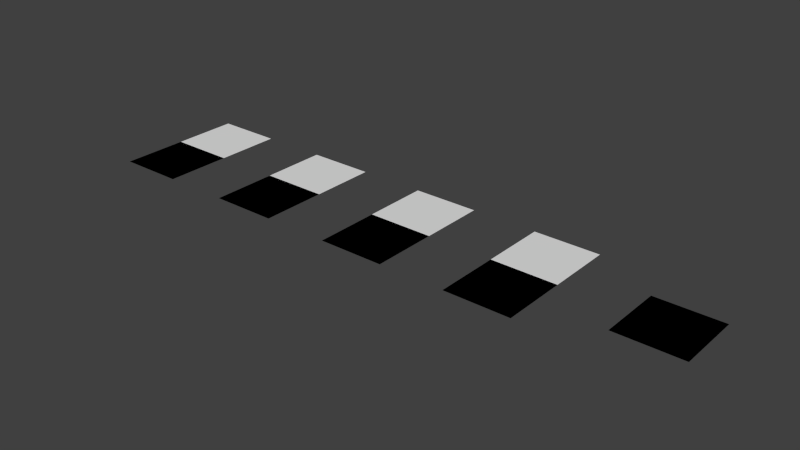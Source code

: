 # Source: 4_bnw_maps_in_one_TERRAIN_MASK.blend  (saved by Blender 2.70.0; exported with 4.5.12 LTS)
import bpy
from mathutils import Matrix  # noqa: F401  (used for matrix-valued properties, if any)

bpy.ops.wm.read_factory_settings(use_empty=True)
scene = bpy.context.scene
scene.name = 'Scene'

# ---- collections
col_collection_1 = bpy.data.collections.new('Collection 1'); scene.collection.children.link(col_collection_1)

# ---- materials (node trees are filled in below, after node groups)
mat_view_texture_01 = bpy.data.materials.new('view_texture_01')
mat_view_texture_01.alpha_threshold = 0.0
mat_view_texture_01.use_transparent_shadow = False
mat_view_texture_01.roughness = 0.5
mat_view_texture_01.specular_intensity = 1.0
mat_view_texture_01.line_color = (0.0, 0.0, 0.0, 1.0)
mat_view_texture_02 = bpy.data.materials.new('view_texture_02')
mat_view_texture_02.alpha_threshold = 0.0
mat_view_texture_02.use_transparent_shadow = False
mat_view_texture_02.roughness = 0.5
mat_view_texture_02.specular_intensity = 1.0
mat_view_texture_02.line_color = (0.0, 0.0, 0.0, 1.0)
mat_view_texture_03 = bpy.data.materials.new('view_texture_03')
mat_view_texture_03.alpha_threshold = 0.0
mat_view_texture_03.use_transparent_shadow = False
mat_view_texture_03.roughness = 0.5
mat_view_texture_03.specular_intensity = 1.0
mat_view_texture_03.line_color = (0.0, 0.0, 0.0, 1.0)
mat_view_texture_04 = bpy.data.materials.new('view_texture_04')
mat_view_texture_04.alpha_threshold = 0.0
mat_view_texture_04.use_transparent_shadow = False
mat_view_texture_04.roughness = 0.5
mat_view_texture_04.specular_intensity = 1.0
mat_view_texture_04.line_color = (0.0, 0.0, 0.0, 1.0)
mat_texture_04 = bpy.data.materials.new('texture_04')
mat_texture_04.alpha_threshold = 0.0
mat_texture_04.use_transparent_shadow = False
mat_texture_04.roughness = 0.5
mat_texture_04.specular_intensity = 1.0
mat_texture_04.line_color = (0.0, 0.0, 0.0, 1.0)
mat_texture_03 = bpy.data.materials.new('texture_03')
mat_texture_03.alpha_threshold = 0.0
mat_texture_03.use_transparent_shadow = False
mat_texture_03.roughness = 0.5
mat_texture_03.specular_intensity = 1.0
mat_texture_03.line_color = (0.0, 0.0, 0.0, 1.0)
mat_texture_02 = bpy.data.materials.new('texture_02')
mat_texture_02.alpha_threshold = 0.0
mat_texture_02.use_transparent_shadow = False
mat_texture_02.roughness = 0.5
mat_texture_02.specular_intensity = 1.0
mat_texture_02.line_color = (0.0, 0.0, 0.0, 1.0)
mat_texture_01 = bpy.data.materials.new('texture_01')
mat_texture_01.alpha_threshold = 0.0
mat_texture_01.use_transparent_shadow = False
mat_texture_01.roughness = 0.5
mat_texture_01.specular_intensity = 1.0
mat_texture_01.line_color = (0.0, 0.0, 0.0, 1.0)
mat_combiner = bpy.data.materials.new('combiner')
mat_combiner.alpha_threshold = 0.0
mat_combiner.use_transparent_shadow = False
mat_combiner.roughness = 0.5
mat_combiner.specular_intensity = 1.0
mat_combiner.line_color = (0.0, 0.0, 0.0, 1.0)

# ---- material node trees
mat_view_texture_01.use_nodes = True; mat_view_texture_01.node_tree.nodes.clear()
_N = mat_view_texture_01.node_tree.nodes; _L = mat_view_texture_01.node_tree.links
n0 = _N.new('NodeUndefined'); n0.name = 'Geometry'; n0.location = (-1568, -152)
n1 = _N.new('NodeUndefined'); n1.name = 'Material'; n1.location = (-212, 616)
n1.inputs[1].default_value = (1.0, 1.0, 1.0, 1.0)
n1.inputs[2].default_value = 1.0
n1.inputs[3].default_value = (0.0, 0.0, 0.0)
n2 = _N.new('NodeUndefined'); n2.name = 'Texture'; n2.location = (-1166, 174)
n3 = _N.new('ShaderNodeSeparateColor'); n3.name = 'Separate RGB'; n3.location = (-658, 208)
n4 = _N.new('NodeUndefined'); n4.name = 'Output'; n4.location = (306, 932)
n4.inputs[1].default_value = 1.0
_L.new(n1.outputs[0], n4.inputs[0])
_L.new(n0.outputs[4], n2.inputs[0])
_L.new(n2.outputs[1], n3.inputs[0])
_L.new(n3.outputs[0], n1.inputs[0])
mat_view_texture_02.use_nodes = True; mat_view_texture_02.node_tree.nodes.clear()
_N = mat_view_texture_02.node_tree.nodes; _L = mat_view_texture_02.node_tree.links
n0 = _N.new('NodeUndefined'); n0.name = 'Geometry'; n0.location = (-1568, -152)
n1 = _N.new('NodeUndefined'); n1.name = 'Output'; n1.location = (320, 920)
n1.inputs[1].default_value = 1.0
n2 = _N.new('NodeUndefined'); n2.name = 'Material'; n2.location = (-212, 616)
n2.inputs[1].default_value = (1.0, 1.0, 1.0, 1.0)
n2.inputs[2].default_value = 1.0
n2.inputs[3].default_value = (0.0, 0.0, 0.0)
n3 = _N.new('ShaderNodeSeparateColor'); n3.name = 'Separate RGB'; n3.location = (-633, 208)
n4 = _N.new('NodeUndefined'); n4.name = 'Texture'; n4.location = (-1069, 166)
_L.new(n2.outputs[0], n1.inputs[0])
_L.new(n0.outputs[4], n4.inputs[0])
_L.new(n4.outputs[1], n3.inputs[0])
_L.new(n3.outputs[1], n2.inputs[0])
mat_view_texture_03.use_nodes = True; mat_view_texture_03.node_tree.nodes.clear()
_N = mat_view_texture_03.node_tree.nodes; _L = mat_view_texture_03.node_tree.links
n0 = _N.new('NodeUndefined'); n0.name = 'Texture'; n0.location = (-1069, 166)
n1 = _N.new('NodeUndefined'); n1.name = 'Geometry'; n1.location = (-1568, -152)
n2 = _N.new('NodeUndefined'); n2.name = 'Output'; n2.location = (320, 920)
n2.inputs[1].default_value = 1.0
n3 = _N.new('NodeUndefined'); n3.name = 'Material'; n3.location = (-212, 616)
n3.inputs[1].default_value = (1.0, 1.0, 1.0, 1.0)
n3.inputs[2].default_value = 1.0
n3.inputs[3].default_value = (0.0, 0.0, 0.0)
n4 = _N.new('ShaderNodeSeparateColor'); n4.name = 'Separate RGB'; n4.location = (-630, 203)
_L.new(n3.outputs[0], n2.inputs[0])
_L.new(n1.outputs[4], n0.inputs[0])
_L.new(n0.outputs[1], n4.inputs[0])
_L.new(n4.outputs[2], n3.inputs[0])
mat_view_texture_04.use_nodes = True; mat_view_texture_04.node_tree.nodes.clear()
_N = mat_view_texture_04.node_tree.nodes; _L = mat_view_texture_04.node_tree.links
n0 = _N.new('NodeUndefined'); n0.name = 'Geometry'; n0.location = (-1494, -150)
n1 = _N.new('NodeUndefined'); n1.name = 'Texture'; n1.location = (-1141, 164)
n2 = _N.new('NodeUndefined'); n2.name = 'Output'; n2.location = (320, 920)
n2.inputs[1].default_value = 1.0
n3 = _N.new('NodeUndefined'); n3.name = 'Material'; n3.location = (-212, 616)
n3.inputs[1].default_value = (1.0, 1.0, 1.0, 1.0)
n3.inputs[2].default_value = 1.0
n3.inputs[3].default_value = (0.0, 0.0, 0.0)
_L.new(n3.outputs[0], n2.inputs[0])
_L.new(n0.outputs[4], n1.inputs[0])
_L.new(n1.outputs[0], n3.inputs[0])
mat_combiner.use_nodes = True; mat_combiner.node_tree.nodes.clear()
_N = mat_combiner.node_tree.nodes; _L = mat_combiner.node_tree.links
n0 = _N.new('NodeUndefined'); n0.name = 'Texture.001'; n0.location = (-1024, 374)
n1 = _N.new('NodeUndefined'); n1.name = 'Texture.002'; n1.location = (-1022, -150)
n2 = _N.new('NodeUndefined'); n2.name = 'Texture'; n2.location = (-1026, 876)
n3 = _N.new('NodeUndefined'); n3.name = 'Geometry'; n3.location = (-1871, -30)
n4 = _N.new('NodeUndefined'); n4.name = 'Texture.003'; n4.location = (-1033, -669)
n5 = _N.new('ShaderNodeCombineColor'); n5.name = 'Combine RGB'; n5.location = (-204, 362)
n6 = _N.new('NodeUndefined'); n6.name = 'Extended Material'; n6.location = (662, 680)
n6.inputs[1].default_value = (1.0, 1.0, 1.0, 1.0)
n6.inputs[2].default_value = 1.0
n6.inputs[3].default_value = (0.0, 0.0, 0.0)
n6.inputs[4].default_value = (1.0, 1.0, 1.0, 1.0)
n6.inputs[5].default_value = 1.0
n6.inputs[6].default_value = 0.0
n6.inputs[7].default_value = 1.0
n6.inputs[8].default_value = 0.0
n6.inputs[10].default_value = 0.0
n7 = _N.new('NodeUndefined'); n7.name = 'Output'; n7.location = (1215, 972)
_L.new(n6.outputs[0], n7.inputs[0])
_L.new(n6.outputs[1], n7.inputs[1])
_L.new(n2.outputs[1], n5.inputs[0])
_L.new(n0.outputs[1], n5.inputs[1])
_L.new(n1.outputs[1], n5.inputs[2])
_L.new(n5.outputs[0], n6.inputs[0])
_L.new(n4.outputs[1], n6.inputs[9])
_L.new(n3.outputs[4], n2.inputs[0])
_L.new(n3.outputs[4], n0.inputs[0])
_L.new(n3.outputs[4], n1.inputs[0])
_L.new(n3.outputs[4], n4.inputs[0])

# ---- world
world_world = bpy.data.worlds.new('World'); scene.world = world_world
world_world.color = (0.05088, 0.05088, 0.05088)
world_world.use_sun_shadow = False
world_world.sun_shadow_jitter_overblur = 0.0
world_world.cycles.sampling_method = 'MANUAL'
world_world.cycles.sample_map_resolution = 256

# ---- meshes
me_plane_008 = bpy.data.meshes.new('Plane.008')
me_plane_008.from_pydata([(1.0, -1.0, 0.0), (-1.0, -1.0, 0.0), (1.0, 1.0, 0.0), (-1.0, 1.0, 0.0)], [], [(1, 0, 2, 3)])
_uv = me_plane_008.uv_layers.new(name='UVMap')
_uv.uv.foreach_set('vector', [9.998e-05, 0.0001001, 0.9999, 9.998e-05, 0.9999, 0.9999, 0.0001, 0.9999])
me_plane_008.materials.append(mat_view_texture_01)
me_plane_008.use_remesh_preserve_volume = False
me_plane_008.use_remesh_preserve_attributes = False
me_plane_008.use_mirror_vertex_groups = False
me_plane_008.update()
me_plane_007 = bpy.data.meshes.new('Plane.007')
me_plane_007.from_pydata([(1.0, -1.0, 0.0), (-1.0, -1.0, 0.0), (1.0, 1.0, 0.0), (-1.0, 1.0, 0.0)], [], [(1, 0, 2, 3)])
_uv = me_plane_007.uv_layers.new(name='UVMap')
_uv.uv.foreach_set('vector', [9.998e-05, 0.0001001, 0.9999, 9.998e-05, 0.9999, 0.9999, 0.0001, 0.9999])
me_plane_007.materials.append(mat_view_texture_02)
me_plane_007.use_remesh_preserve_volume = False
me_plane_007.use_remesh_preserve_attributes = False
me_plane_007.use_mirror_vertex_groups = False
me_plane_007.update()
me_plane_006 = bpy.data.meshes.new('Plane.006')
me_plane_006.from_pydata([(1.0, -1.0, 0.0), (-1.0, -1.0, 0.0), (1.0, 1.0, 0.0), (-1.0, 1.0, 0.0)], [], [(1, 0, 2, 3)])
_uv = me_plane_006.uv_layers.new(name='UVMap')
_uv.uv.foreach_set('vector', [9.998e-05, 0.0001001, 0.9999, 9.998e-05, 0.9999, 0.9999, 0.0001, 0.9999])
me_plane_006.materials.append(mat_view_texture_03)
me_plane_006.use_remesh_preserve_volume = False
me_plane_006.use_remesh_preserve_attributes = False
me_plane_006.use_mirror_vertex_groups = False
me_plane_006.update()
me_plane_005 = bpy.data.meshes.new('Plane.005')
me_plane_005.from_pydata([(1.0, -1.0, 0.0), (-1.0, -1.0, 0.0), (1.0, 1.0, 0.0), (-1.0, 1.0, 0.0)], [], [(1, 0, 2, 3)])
_uv = me_plane_005.uv_layers.new(name='UVMap')
_uv.uv.foreach_set('vector', [9.998e-05, 0.0001001, 0.9999, 9.998e-05, 0.9999, 0.9999, 0.0001, 0.9999])
me_plane_005.materials.append(mat_view_texture_04)
me_plane_005.use_remesh_preserve_volume = False
me_plane_005.use_remesh_preserve_attributes = False
me_plane_005.use_mirror_vertex_groups = False
me_plane_005.update()
me_plane_004 = bpy.data.meshes.new('Plane.004')
me_plane_004.from_pydata([(1.0, -1.0, 0.0), (-1.0, -1.0, 0.0), (1.0, 1.0, 0.0), (-1.0, 1.0, 0.0)], [], [(1, 0, 2, 3)])
_uv = me_plane_004.uv_layers.new(name='UVMap')
_uv.uv.foreach_set('vector', [9.998e-05, 0.0001001, 0.9999, 9.998e-05, 0.9999, 0.9999, 0.0001, 0.9999])
me_plane_004.materials.append(mat_texture_04)
me_plane_004.use_remesh_preserve_volume = False
me_plane_004.use_remesh_preserve_attributes = False
me_plane_004.use_mirror_vertex_groups = False
me_plane_004.update()
me_plane_003 = bpy.data.meshes.new('Plane.003')
me_plane_003.from_pydata([(1.0, -1.0, 0.0), (-1.0, -1.0, 0.0), (1.0, 1.0, 0.0), (-1.0, 1.0, 0.0)], [], [(1, 0, 2, 3)])
_uv = me_plane_003.uv_layers.new(name='UVMap')
_uv.uv.foreach_set('vector', [9.998e-05, 0.0001001, 0.9999, 9.998e-05, 0.9999, 0.9999, 0.0001, 0.9999])
me_plane_003.materials.append(mat_texture_03)
me_plane_003.use_remesh_preserve_volume = False
me_plane_003.use_remesh_preserve_attributes = False
me_plane_003.use_mirror_vertex_groups = False
me_plane_003.update()
me_plane_002 = bpy.data.meshes.new('Plane.002')
me_plane_002.from_pydata([(1.0, -1.0, 0.0), (-1.0, -1.0, 0.0), (1.0, 1.0, 0.0), (-1.0, 1.0, 0.0)], [], [(1, 0, 2, 3)])
_uv = me_plane_002.uv_layers.new(name='UVMap')
_uv.uv.foreach_set('vector', [9.998e-05, 0.0001001, 0.9999, 9.998e-05, 0.9999, 0.9999, 0.0001, 0.9999])
me_plane_002.materials.append(mat_texture_02)
me_plane_002.use_remesh_preserve_volume = False
me_plane_002.use_remesh_preserve_attributes = False
me_plane_002.use_mirror_vertex_groups = False
me_plane_002.update()
me_plane_001 = bpy.data.meshes.new('Plane.001')
me_plane_001.from_pydata([(1.0, -1.0, 0.0), (-1.0, -1.0, 0.0), (1.0, 1.0, 0.0), (-1.0, 1.0, 0.0)], [], [(1, 0, 2, 3)])
_uv = me_plane_001.uv_layers.new(name='UVMap')
_uv.uv.foreach_set('vector', [9.998e-05, 0.0001001, 0.9999, 9.998e-05, 0.9999, 0.9999, 0.0001, 0.9999])
me_plane_001.materials.append(mat_texture_01)
me_plane_001.use_remesh_preserve_volume = False
me_plane_001.use_remesh_preserve_attributes = False
me_plane_001.use_mirror_vertex_groups = False
me_plane_001.update()
me_plane = bpy.data.meshes.new('Plane')
me_plane.from_pydata([(1.0, -1.0, 0.0), (-1.0, -1.0, 0.0), (1.0, 1.0, 0.0), (-1.0, 1.0, 0.0)], [], [(1, 0, 2, 3)])
_uv = me_plane.uv_layers.new(name='UVMap')
_uv.uv.foreach_set('vector', [9.998e-05, 0.0001001, 0.9999, 9.998e-05, 0.9999, 0.9999, 0.0001, 0.9999])
me_plane.materials.append(mat_combiner)
me_plane.use_remesh_preserve_volume = False
me_plane.use_remesh_preserve_attributes = False
me_plane.use_mirror_vertex_groups = False
me_plane.update()

# ---- objects
ob_plane_008 = bpy.data.objects.new('Plane.008', me_plane_008)
ob_plane_007 = bpy.data.objects.new('Plane.007', me_plane_007)
ob_plane_006 = bpy.data.objects.new('Plane.006', me_plane_006)
ob_plane_005 = bpy.data.objects.new('Plane.005', me_plane_005)
ob_plane_004 = bpy.data.objects.new('Plane.004', me_plane_004)
ob_plane_003 = bpy.data.objects.new('Plane.003', me_plane_003)
ob_plane_002 = bpy.data.objects.new('Plane.002', me_plane_002)
ob_plane_001 = bpy.data.objects.new('Plane.001', me_plane_001)
ob_plane = bpy.data.objects.new('Plane', me_plane)

# ---- transforms, parenting, visibility, modifiers, constraints
ob_plane_008.location = (6.0, -1.0, 0.0)
ob_plane_008.lineart.crease_threshold = 0.0
ob_plane_007.location = (2.0, -1.0, 0.0)
ob_plane_007.lineart.crease_threshold = 0.0
ob_plane_006.location = (-2.0, -1.0, 0.0)
ob_plane_006.lineart.crease_threshold = 0.0
ob_plane_005.location = (-6.0, -1.0, 0.0)
ob_plane_005.lineart.crease_threshold = 0.0
ob_plane_004.location = (-6.0, 1.0, 0.0)
ob_plane_004.lineart.crease_threshold = 0.0
ob_plane_003.location = (-2.0, 1.0, 0.0)
ob_plane_003.lineart.crease_threshold = 0.0
ob_plane_002.location = (2.0, 1.0, 0.0)
ob_plane_002.lineart.crease_threshold = 0.0
ob_plane_001.location = (6.0, 1.0, 0.0)
ob_plane_001.lineart.crease_threshold = 0.0
ob_plane.location = (10.0, 0.0, 0.0)
ob_plane.show_wire = True
ob_plane.lineart.crease_threshold = 0.0

# ---- collection membership
col_collection_1.objects.link(ob_plane_008)
col_collection_1.objects.link(ob_plane_007)
col_collection_1.objects.link(ob_plane_006)
col_collection_1.objects.link(ob_plane_005)
col_collection_1.objects.link(ob_plane_004)
col_collection_1.objects.link(ob_plane_003)
col_collection_1.objects.link(ob_plane_002)
col_collection_1.objects.link(ob_plane_001)
col_collection_1.objects.link(ob_plane)

# ---- scene / render settings (as saved in the file)
scene.frame_start = 1; scene.frame_end = 250; scene.frame_set(1)
scene.render.engine = 'BLENDER_EEVEE_NEXT'
scene.render.image_settings.compression = 90
scene.render.resolution_percentage = 50
scene.render.dither_intensity = 0.0
scene.cycles.use_denoising = False
scene.cycles.samples = 10
scene.cycles.sampling_pattern = 'TABULATED_SOBOL'
scene.cycles.light_sampling_threshold = 0.0
scene.cycles.use_adaptive_sampling = False
scene.cycles.use_light_tree = False
scene.cycles.blur_glossy = 0.0
scene.cycles.volume_bounces = 1
scene.cycles.pixel_filter_type = 'GAUSSIAN'
scene.cycles.sample_clamp_indirect = 0.0
scene.view_settings.view_transform = 'Standard'
bpy.context.view_layer.update()

# ---- added for rendering (the .blend has no active camera and no usable light): camera, sun
cam_auto = bpy.data.cameras.new('AutoCamera')
cam_auto.lens = 50.0
cam_auto.sensor_width = 36.0
cam_auto.clip_end = 1000.0
ob_auto_camera = bpy.data.objects.new('AutoCamera', cam_auto)
scene.collection.objects.link(ob_auto_camera)
ob_auto_camera.location = (19.0603, -20.4724, 13.6482)
ob_auto_camera.rotation_euler = (1.09748, -7.21219e-08, 0.694738)
scene.camera = ob_auto_camera
light_auto_sun = bpy.data.lights.new('AutoSun', 'SUN')
light_auto_sun.energy = 3.0
light_auto_sun.angle = 0.0523599
ob_auto_sun = bpy.data.objects.new('AutoSun', light_auto_sun)
scene.collection.objects.link(ob_auto_sun)
ob_auto_sun.rotation_euler = (0.872665, 0.174533, 0.523599)
bpy.context.view_layer.update()
